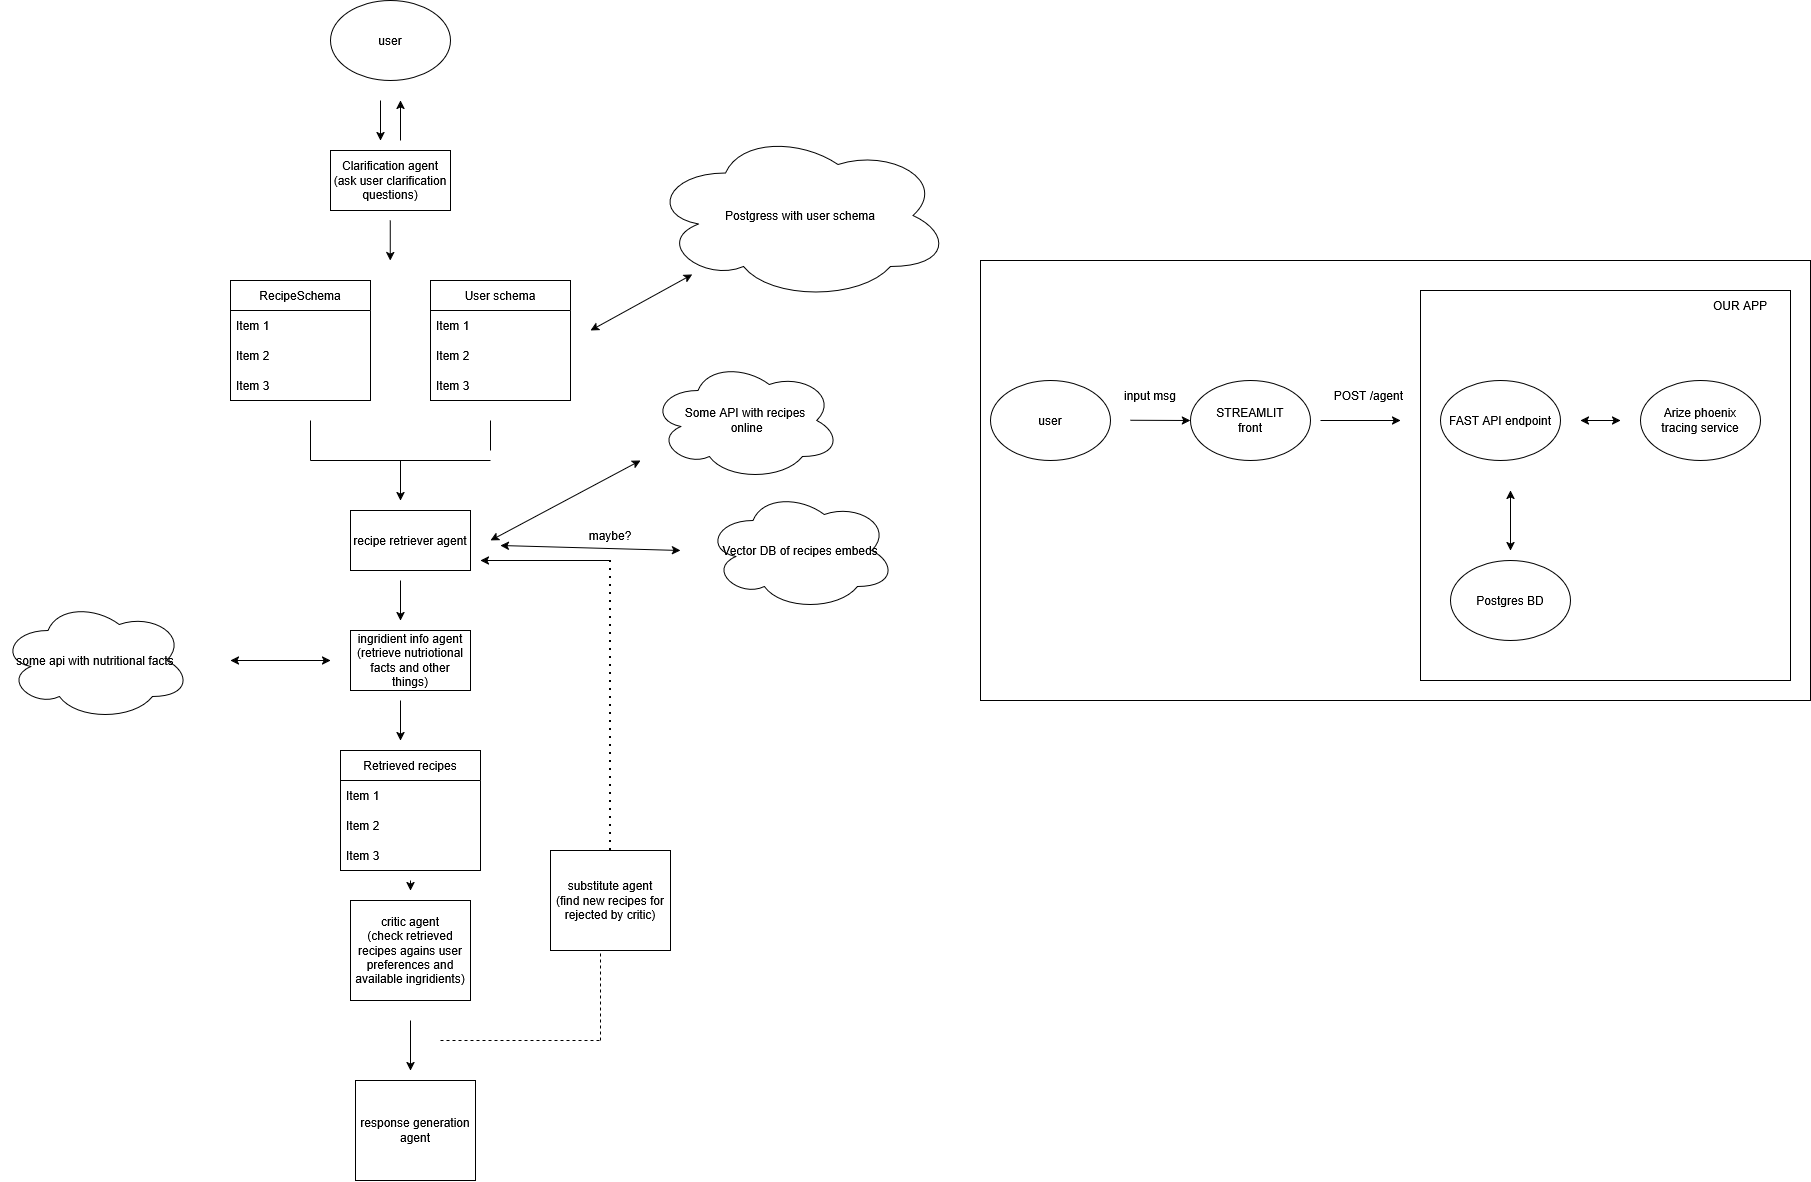

The diagram above was exported from draw.io. Its source (the exported page's mxGraphModel, read from the mxfile embedded in the PNG):
<mxGraphModel dx="2431" dy="1306" grid="1" gridSize="10" guides="1" tooltips="1" connect="1" arrows="1" fold="1" page="1" pageScale="1" pageWidth="850" pageHeight="1100" math="0" shadow="0">
  <root>
    <mxCell id="0" />
    <mxCell id="1" parent="0" />
    <mxCell id="Yj_uos1rU5m9978x-leF-67" parent="1" style="rounded=0;whiteSpace=wrap;html=1;fillColor=none;movable=0;resizable=0;rotatable=0;deletable=0;editable=0;locked=1;connectable=0;" value="" vertex="1">
      <mxGeometry height="390" width="370" x="1430" y="300" as="geometry" />
    </mxCell>
    <mxCell id="Yj_uos1rU5m9978x-leF-63" parent="1" style="rounded=0;whiteSpace=wrap;html=1;fillColor=none;movable=1;resizable=1;rotatable=1;deletable=1;editable=1;locked=0;connectable=1;" value="" vertex="1">
      <mxGeometry height="440" width="830" x="990" y="270" as="geometry" />
    </mxCell>
    <mxCell id="Yj_uos1rU5m9978x-leF-70" parent="1" style="ellipse;whiteSpace=wrap;html=1;fillColor=none;" value="FAST API endpoint" vertex="1">
      <mxGeometry height="80" width="120" x="1450" y="390" as="geometry" />
    </mxCell>
    <mxCell id="Yj_uos1rU5m9978x-leF-1" parent="1" style="rounded=0;whiteSpace=wrap;html=1;" value="Clarification agent&lt;br&gt;(ask user clarification questions)" vertex="1">
      <mxGeometry height="60" width="120" x="340" y="160" as="geometry" />
    </mxCell>
    <mxCell id="Yj_uos1rU5m9978x-leF-3" parent="1" style="ellipse;whiteSpace=wrap;html=1;" value="user" vertex="1">
      <mxGeometry height="80" width="120" x="340" y="10" as="geometry" />
    </mxCell>
    <mxCell id="Yj_uos1rU5m9978x-leF-4" edge="1" parent="1" style="endArrow=classic;html=1;rounded=0;" value="">
      <mxGeometry height="50" relative="1" width="50" as="geometry">
        <mxPoint x="390" y="110" as="sourcePoint" />
        <mxPoint x="390" y="150" as="targetPoint" />
      </mxGeometry>
    </mxCell>
    <mxCell id="Yj_uos1rU5m9978x-leF-5" edge="1" parent="1" style="endArrow=classic;html=1;rounded=0;" value="">
      <mxGeometry height="50" relative="1" width="50" as="geometry">
        <mxPoint x="410" y="150" as="sourcePoint" />
        <mxPoint x="410" y="110" as="targetPoint" />
      </mxGeometry>
    </mxCell>
    <mxCell id="Yj_uos1rU5m9978x-leF-6" edge="1" parent="1" style="endArrow=classic;html=1;rounded=0;" value="">
      <mxGeometry height="50" relative="1" width="50" as="geometry">
        <mxPoint x="399.76" y="230" as="sourcePoint" />
        <mxPoint x="399.76" y="270" as="targetPoint" />
      </mxGeometry>
    </mxCell>
    <mxCell id="Yj_uos1rU5m9978x-leF-8" parent="1" style="swimlane;fontStyle=0;childLayout=stackLayout;horizontal=1;startSize=30;horizontalStack=0;resizeParent=1;resizeParentMax=0;resizeLast=0;collapsible=1;marginBottom=0;whiteSpace=wrap;html=1;" value="RecipeSchema" vertex="1">
      <mxGeometry height="120" width="140" x="240" y="290" as="geometry" />
    </mxCell>
    <mxCell id="Yj_uos1rU5m9978x-leF-9" parent="Yj_uos1rU5m9978x-leF-8" style="text;strokeColor=none;fillColor=none;align=left;verticalAlign=middle;spacingLeft=4;spacingRight=4;overflow=hidden;points=[[0,0.5],[1,0.5]];portConstraint=eastwest;rotatable=0;whiteSpace=wrap;html=1;" value="Item 1" vertex="1">
      <mxGeometry height="30" width="140" y="30" as="geometry" />
    </mxCell>
    <mxCell id="Yj_uos1rU5m9978x-leF-10" parent="Yj_uos1rU5m9978x-leF-8" style="text;strokeColor=none;fillColor=none;align=left;verticalAlign=middle;spacingLeft=4;spacingRight=4;overflow=hidden;points=[[0,0.5],[1,0.5]];portConstraint=eastwest;rotatable=0;whiteSpace=wrap;html=1;" value="Item 2" vertex="1">
      <mxGeometry height="30" width="140" y="60" as="geometry" />
    </mxCell>
    <mxCell id="Yj_uos1rU5m9978x-leF-11" parent="Yj_uos1rU5m9978x-leF-8" style="text;strokeColor=none;fillColor=none;align=left;verticalAlign=middle;spacingLeft=4;spacingRight=4;overflow=hidden;points=[[0,0.5],[1,0.5]];portConstraint=eastwest;rotatable=0;whiteSpace=wrap;html=1;" value="Item 3" vertex="1">
      <mxGeometry height="30" width="140" y="90" as="geometry" />
    </mxCell>
    <mxCell id="Yj_uos1rU5m9978x-leF-13" parent="1" style="swimlane;fontStyle=0;childLayout=stackLayout;horizontal=1;startSize=30;horizontalStack=0;resizeParent=1;resizeParentMax=0;resizeLast=0;collapsible=1;marginBottom=0;whiteSpace=wrap;html=1;" value="User schema" vertex="1">
      <mxGeometry height="120" width="140" x="440" y="290" as="geometry" />
    </mxCell>
    <mxCell id="Yj_uos1rU5m9978x-leF-14" parent="Yj_uos1rU5m9978x-leF-13" style="text;strokeColor=none;fillColor=none;align=left;verticalAlign=middle;spacingLeft=4;spacingRight=4;overflow=hidden;points=[[0,0.5],[1,0.5]];portConstraint=eastwest;rotatable=0;whiteSpace=wrap;html=1;" value="Item 1" vertex="1">
      <mxGeometry height="30" width="140" y="30" as="geometry" />
    </mxCell>
    <mxCell id="Yj_uos1rU5m9978x-leF-15" parent="Yj_uos1rU5m9978x-leF-13" style="text;strokeColor=none;fillColor=none;align=left;verticalAlign=middle;spacingLeft=4;spacingRight=4;overflow=hidden;points=[[0,0.5],[1,0.5]];portConstraint=eastwest;rotatable=0;whiteSpace=wrap;html=1;" value="Item 2" vertex="1">
      <mxGeometry height="30" width="140" y="60" as="geometry" />
    </mxCell>
    <mxCell id="Yj_uos1rU5m9978x-leF-16" parent="Yj_uos1rU5m9978x-leF-13" style="text;strokeColor=none;fillColor=none;align=left;verticalAlign=middle;spacingLeft=4;spacingRight=4;overflow=hidden;points=[[0,0.5],[1,0.5]];portConstraint=eastwest;rotatable=0;whiteSpace=wrap;html=1;" value="Item 3" vertex="1">
      <mxGeometry height="30" width="140" y="90" as="geometry" />
    </mxCell>
    <mxCell id="Yj_uos1rU5m9978x-leF-17" parent="1" style="ellipse;shape=cloud;whiteSpace=wrap;html=1;" value="Postgress with user schema" vertex="1">
      <mxGeometry height="170" width="300" x="660" y="140" as="geometry" />
    </mxCell>
    <mxCell id="Yj_uos1rU5m9978x-leF-18" edge="1" parent="1" style="endArrow=classic;startArrow=classic;html=1;rounded=0;" target="Yj_uos1rU5m9978x-leF-17" value="">
      <mxGeometry height="50" relative="1" width="50" as="geometry">
        <mxPoint x="600" y="340" as="sourcePoint" />
        <mxPoint x="680" y="270" as="targetPoint" />
      </mxGeometry>
    </mxCell>
    <mxCell id="Yj_uos1rU5m9978x-leF-20" edge="1" parent="1" style="endArrow=none;html=1;rounded=0;" value="">
      <mxGeometry height="50" relative="1" width="50" as="geometry">
        <mxPoint x="320" y="470" as="sourcePoint" />
        <mxPoint x="320" y="430" as="targetPoint" />
      </mxGeometry>
    </mxCell>
    <mxCell id="Yj_uos1rU5m9978x-leF-21" edge="1" parent="1" style="endArrow=none;html=1;rounded=0;" value="">
      <mxGeometry height="50" relative="1" width="50" as="geometry">
        <mxPoint x="500" y="460" as="sourcePoint" />
        <mxPoint x="500" y="430" as="targetPoint" />
      </mxGeometry>
    </mxCell>
    <mxCell id="Yj_uos1rU5m9978x-leF-22" edge="1" parent="1" style="endArrow=none;html=1;rounded=0;" value="">
      <mxGeometry height="50" relative="1" width="50" as="geometry">
        <mxPoint x="320" y="470" as="sourcePoint" />
        <mxPoint x="500" y="470" as="targetPoint" />
      </mxGeometry>
    </mxCell>
    <mxCell id="Yj_uos1rU5m9978x-leF-23" edge="1" parent="1" style="endArrow=classic;html=1;rounded=0;" value="">
      <mxGeometry height="50" relative="1" width="50" as="geometry">
        <mxPoint x="410" y="470" as="sourcePoint" />
        <mxPoint x="410" y="510" as="targetPoint" />
      </mxGeometry>
    </mxCell>
    <mxCell id="Yj_uos1rU5m9978x-leF-24" parent="1" style="rounded=0;whiteSpace=wrap;html=1;" value="recipe retriever agent" vertex="1">
      <mxGeometry height="60" width="120" x="360" y="520" as="geometry" />
    </mxCell>
    <mxCell id="Yj_uos1rU5m9978x-leF-25" parent="1" style="ellipse;shape=cloud;whiteSpace=wrap;html=1;" value="&lt;div&gt;Some API with recipes&lt;/div&gt;&lt;div&gt;&amp;nbsp;online&lt;/div&gt;" vertex="1">
      <mxGeometry height="120" width="190" x="660" y="370" as="geometry" />
    </mxCell>
    <mxCell id="Yj_uos1rU5m9978x-leF-26" edge="1" parent="1" style="endArrow=classic;startArrow=classic;html=1;rounded=0;" value="">
      <mxGeometry height="50" relative="1" width="50" as="geometry">
        <mxPoint x="500" y="550" as="sourcePoint" />
        <mxPoint x="650" y="470" as="targetPoint" />
      </mxGeometry>
    </mxCell>
    <mxCell id="Yj_uos1rU5m9978x-leF-27" edge="1" parent="1" style="endArrow=classic;html=1;rounded=0;" value="">
      <mxGeometry height="50" relative="1" width="50" as="geometry">
        <mxPoint x="410" y="590" as="sourcePoint" />
        <mxPoint x="410" y="630" as="targetPoint" />
      </mxGeometry>
    </mxCell>
    <mxCell id="Yj_uos1rU5m9978x-leF-28" parent="1" style="rounded=0;whiteSpace=wrap;html=1;" value="critic agent&lt;br&gt;(check retrieved recipes agains user preferences and available ingridients)" vertex="1">
      <mxGeometry height="100" width="120" x="360" y="910" as="geometry" />
    </mxCell>
    <mxCell id="Yj_uos1rU5m9978x-leF-29" parent="1" style="swimlane;fontStyle=0;childLayout=stackLayout;horizontal=1;startSize=30;horizontalStack=0;resizeParent=1;resizeParentMax=0;resizeLast=0;collapsible=1;marginBottom=0;whiteSpace=wrap;html=1;" value="Retrieved recipes" vertex="1">
      <mxGeometry height="120" width="140" x="350" y="760" as="geometry" />
    </mxCell>
    <mxCell id="Yj_uos1rU5m9978x-leF-30" parent="Yj_uos1rU5m9978x-leF-29" style="text;strokeColor=none;fillColor=none;align=left;verticalAlign=middle;spacingLeft=4;spacingRight=4;overflow=hidden;points=[[0,0.5],[1,0.5]];portConstraint=eastwest;rotatable=0;whiteSpace=wrap;html=1;" value="Item 1" vertex="1">
      <mxGeometry height="30" width="140" y="30" as="geometry" />
    </mxCell>
    <mxCell id="Yj_uos1rU5m9978x-leF-31" parent="Yj_uos1rU5m9978x-leF-29" style="text;strokeColor=none;fillColor=none;align=left;verticalAlign=middle;spacingLeft=4;spacingRight=4;overflow=hidden;points=[[0,0.5],[1,0.5]];portConstraint=eastwest;rotatable=0;whiteSpace=wrap;html=1;" value="Item 2" vertex="1">
      <mxGeometry height="30" width="140" y="60" as="geometry" />
    </mxCell>
    <mxCell id="Yj_uos1rU5m9978x-leF-33" edge="1" parent="Yj_uos1rU5m9978x-leF-29" style="endArrow=classic;html=1;rounded=0;" value="">
      <mxGeometry height="50" relative="1" width="50" as="geometry">
        <mxPoint x="70" y="130" as="sourcePoint" />
        <mxPoint x="70" y="140" as="targetPoint" />
      </mxGeometry>
    </mxCell>
    <mxCell id="Yj_uos1rU5m9978x-leF-32" parent="Yj_uos1rU5m9978x-leF-29" style="text;strokeColor=none;fillColor=none;align=left;verticalAlign=middle;spacingLeft=4;spacingRight=4;overflow=hidden;points=[[0,0.5],[1,0.5]];portConstraint=eastwest;rotatable=0;whiteSpace=wrap;html=1;" value="Item 3" vertex="1">
      <mxGeometry height="30" width="140" y="90" as="geometry" />
    </mxCell>
    <mxCell id="Yj_uos1rU5m9978x-leF-34" edge="1" parent="1" style="endArrow=classic;html=1;rounded=0;" value="">
      <mxGeometry height="50" relative="1" width="50" as="geometry">
        <mxPoint x="420" y="1030" as="sourcePoint" />
        <mxPoint x="420" y="1080" as="targetPoint" />
      </mxGeometry>
    </mxCell>
    <mxCell id="Yj_uos1rU5m9978x-leF-35" parent="1" style="rounded=0;whiteSpace=wrap;html=1;" value="response generation agent" vertex="1">
      <mxGeometry height="100" width="120" x="365" y="1090" as="geometry" />
    </mxCell>
    <mxCell id="Yj_uos1rU5m9978x-leF-36" edge="1" parent="1" style="endArrow=none;dashed=1;html=1;rounded=0;" value="">
      <mxGeometry height="50" relative="1" width="50" as="geometry">
        <mxPoint x="450" y="1050" as="sourcePoint" />
        <mxPoint x="610" y="1050" as="targetPoint" />
      </mxGeometry>
    </mxCell>
    <mxCell id="Yj_uos1rU5m9978x-leF-37" edge="1" parent="1" style="endArrow=none;dashed=1;html=1;rounded=0;" value="">
      <mxGeometry height="50" relative="1" width="50" as="geometry">
        <mxPoint x="610" y="1050" as="sourcePoint" />
        <mxPoint x="610" y="950" as="targetPoint" />
      </mxGeometry>
    </mxCell>
    <mxCell id="Yj_uos1rU5m9978x-leF-38" parent="1" style="rounded=0;whiteSpace=wrap;html=1;" value="&lt;div&gt;substitute agent&lt;/div&gt;&lt;div&gt;(find new recipes for rejected by critic)&lt;/div&gt;" vertex="1">
      <mxGeometry height="100" width="120" x="560" y="860" as="geometry" />
    </mxCell>
    <mxCell id="Yj_uos1rU5m9978x-leF-39" edge="1" parent="1" style="endArrow=none;dashed=1;html=1;dashPattern=1 3;strokeWidth=2;rounded=0;" value="">
      <mxGeometry height="50" relative="1" width="50" as="geometry">
        <mxPoint x="620" y="860" as="sourcePoint" />
        <mxPoint x="620" y="570" as="targetPoint" />
      </mxGeometry>
    </mxCell>
    <mxCell id="Yj_uos1rU5m9978x-leF-40" edge="1" parent="1" style="endArrow=classic;html=1;rounded=0;" value="">
      <mxGeometry height="50" relative="1" width="50" as="geometry">
        <mxPoint x="620" y="570" as="sourcePoint" />
        <mxPoint x="490" y="570" as="targetPoint" />
      </mxGeometry>
    </mxCell>
    <mxCell id="Yj_uos1rU5m9978x-leF-41" edge="1" parent="1" style="endArrow=classic;startArrow=classic;html=1;rounded=0;" value="">
      <mxGeometry height="50" relative="1" width="50" as="geometry">
        <mxPoint x="510" y="555" as="sourcePoint" />
        <mxPoint x="690" y="560" as="targetPoint" />
      </mxGeometry>
    </mxCell>
    <mxCell id="Yj_uos1rU5m9978x-leF-42" parent="1" style="ellipse;shape=cloud;whiteSpace=wrap;html=1;" value="Vector DB of recipes embeds" vertex="1">
      <mxGeometry height="120" width="190" x="715" y="500" as="geometry" />
    </mxCell>
    <mxCell id="Yj_uos1rU5m9978x-leF-43" parent="1" style="text;html=1;whiteSpace=wrap;strokeColor=none;fillColor=none;align=center;verticalAlign=middle;rounded=0;" value="maybe?" vertex="1">
      <mxGeometry height="30" width="60" x="590" y="530" as="geometry" />
    </mxCell>
    <mxCell id="Yj_uos1rU5m9978x-leF-57" parent="1" style="rounded=0;whiteSpace=wrap;html=1;" value="&lt;div&gt;ingridient info agent&lt;/div&gt;&lt;div&gt;(retrieve nutriotional facts and other things)&lt;/div&gt;" vertex="1">
      <mxGeometry height="60" width="120" x="360" y="640" as="geometry" />
    </mxCell>
    <mxCell id="Yj_uos1rU5m9978x-leF-58" edge="1" parent="1" style="endArrow=classic;html=1;rounded=0;" value="">
      <mxGeometry height="50" relative="1" width="50" as="geometry">
        <mxPoint x="410" y="710" as="sourcePoint" />
        <mxPoint x="410" y="750" as="targetPoint" />
      </mxGeometry>
    </mxCell>
    <mxCell id="Yj_uos1rU5m9978x-leF-60" edge="1" parent="1" style="endArrow=classic;startArrow=classic;html=1;rounded=0;" value="">
      <mxGeometry height="50" relative="1" width="50" as="geometry">
        <mxPoint x="240" y="670" as="sourcePoint" />
        <mxPoint x="340" y="670" as="targetPoint" />
      </mxGeometry>
    </mxCell>
    <mxCell id="Yj_uos1rU5m9978x-leF-61" parent="1" style="ellipse;shape=cloud;whiteSpace=wrap;html=1;" value="some api with nutritional facts" vertex="1">
      <mxGeometry height="120" width="190" x="10" y="610" as="geometry" />
    </mxCell>
    <mxCell id="Yj_uos1rU5m9978x-leF-64" parent="1" style="ellipse;whiteSpace=wrap;html=1;" value="user" vertex="1">
      <mxGeometry height="80" width="120" x="1000" y="390" as="geometry" />
    </mxCell>
    <mxCell id="Yj_uos1rU5m9978x-leF-65" edge="1" parent="1" style="endArrow=classic;html=1;rounded=0;" value="">
      <mxGeometry height="50" relative="1" width="50" as="geometry">
        <mxPoint x="1330" y="430" as="sourcePoint" />
        <mxPoint x="1410" y="430" as="targetPoint" />
      </mxGeometry>
    </mxCell>
    <mxCell id="Yj_uos1rU5m9978x-leF-66" parent="1" style="text;html=1;whiteSpace=wrap;strokeColor=none;fillColor=none;align=center;verticalAlign=middle;rounded=0;" value="POST /agent&amp;nbsp;" vertex="1">
      <mxGeometry height="30" width="80" x="1340" y="390" as="geometry" />
    </mxCell>
    <mxCell id="Yj_uos1rU5m9978x-leF-68" parent="1" style="text;html=1;whiteSpace=wrap;strokeColor=none;fillColor=none;align=center;verticalAlign=middle;rounded=0;" value="OUR APP" vertex="1">
      <mxGeometry height="30" width="80" x="1710" y="300" as="geometry" />
    </mxCell>
    <mxCell id="Yj_uos1rU5m9978x-leF-71" edge="1" parent="1" style="endArrow=classic;startArrow=classic;html=1;rounded=0;" value="">
      <mxGeometry height="50" relative="1" width="50" as="geometry">
        <mxPoint x="1520" y="560" as="sourcePoint" />
        <mxPoint x="1520" y="500" as="targetPoint" />
      </mxGeometry>
    </mxCell>
    <mxCell id="Yj_uos1rU5m9978x-leF-72" parent="1" style="ellipse;whiteSpace=wrap;html=1;fillColor=none;" value="Postgres BD" vertex="1">
      <mxGeometry height="80" width="120" x="1460" y="570" as="geometry" />
    </mxCell>
    <mxCell id="Yj_uos1rU5m9978x-leF-73" parent="1" style="ellipse;whiteSpace=wrap;html=1;fillColor=none;" value="&lt;div&gt;Arize phoenix&lt;/div&gt;&lt;div&gt;tracing service&lt;/div&gt;" vertex="1">
      <mxGeometry height="80" width="120" x="1650" y="390" as="geometry" />
    </mxCell>
    <mxCell id="Yj_uos1rU5m9978x-leF-74" edge="1" parent="1" style="endArrow=classic;startArrow=classic;html=1;rounded=0;" value="">
      <mxGeometry height="50" relative="1" width="50" as="geometry">
        <mxPoint x="1630" y="430" as="sourcePoint" />
        <mxPoint x="1590" y="430" as="targetPoint" />
      </mxGeometry>
    </mxCell>
    <mxCell id="Yj_uos1rU5m9978x-leF-75" parent="1" style="ellipse;whiteSpace=wrap;html=1;" value="&lt;div&gt;STREAMLIT&lt;/div&gt;&lt;div&gt;front&lt;/div&gt;" vertex="1">
      <mxGeometry height="80" width="120" x="1200" y="390" as="geometry" />
    </mxCell>
    <mxCell id="Yj_uos1rU5m9978x-leF-76" edge="1" parent="1" style="endArrow=classic;html=1;rounded=0;" value="">
      <mxGeometry height="50" relative="1" width="50" as="geometry">
        <mxPoint x="1140" y="429.76" as="sourcePoint" />
        <mxPoint x="1200" y="430" as="targetPoint" />
      </mxGeometry>
    </mxCell>
    <mxCell id="Yj_uos1rU5m9978x-leF-77" parent="1" style="text;html=1;whiteSpace=wrap;strokeColor=none;fillColor=none;align=center;verticalAlign=middle;rounded=0;" value="input msg" vertex="1">
      <mxGeometry height="30" width="80" x="1120" y="390" as="geometry" />
    </mxCell>
  </root>
</mxGraphModel>